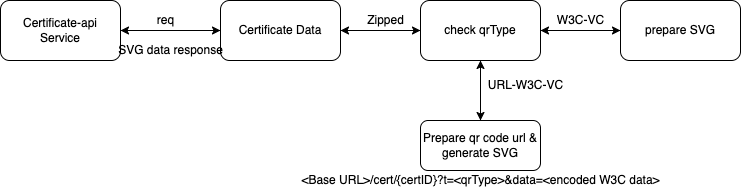

The diagram above was exported from draw.io. Its source (the exported page's mxGraphModel, read from the mxfile embedded in the PNG):
<mxGraphModel dx="946" dy="487" grid="1" gridSize="10" guides="1" tooltips="1" connect="1" arrows="1" fold="1" page="1" pageScale="1" pageWidth="827" pageHeight="1169" math="0" shadow="0">
  <root>
    <mxCell id="w8W7mo7CMOxEAXCY0sWF-0" />
    <mxCell id="w8W7mo7CMOxEAXCY0sWF-1" parent="w8W7mo7CMOxEAXCY0sWF-0" />
    <mxCell id="w8W7mo7CMOxEAXCY0sWF-15" value="&amp;lt;Base URL&amp;gt;/cert/{certID}?t=&amp;lt;qrType&amp;gt;&amp;amp;data=&amp;lt;encoded W3C data&amp;gt;" style="text;html=1;align=center;verticalAlign=middle;resizable=0;points=[];autosize=1;strokeColor=none;fillColor=none;" parent="w8W7mo7CMOxEAXCY0sWF-1" vertex="1">
      <mxGeometry x="325" y="320" width="370" height="20" as="geometry" />
    </mxCell>
    <mxCell id="60SbJR2dLh2KnvxWEJQD-2" style="edgeStyle=orthogonalEdgeStyle;rounded=0;orthogonalLoop=1;jettySize=auto;html=1;" edge="1" parent="w8W7mo7CMOxEAXCY0sWF-1" source="60SbJR2dLh2KnvxWEJQD-0" target="w8W7mo7CMOxEAXCY0sWF-7">
      <mxGeometry relative="1" as="geometry" />
    </mxCell>
    <mxCell id="60SbJR2dLh2KnvxWEJQD-0" value="Certificate-api&lt;br&gt;Service" style="rounded=1;whiteSpace=wrap;html=1;" vertex="1" parent="w8W7mo7CMOxEAXCY0sWF-1">
      <mxGeometry x="30" y="150" width="120" height="60" as="geometry" />
    </mxCell>
    <mxCell id="60SbJR2dLh2KnvxWEJQD-1" value="" style="group" vertex="1" connectable="0" parent="w8W7mo7CMOxEAXCY0sWF-1">
      <mxGeometry x="250" y="150" width="520" height="170" as="geometry" />
    </mxCell>
    <mxCell id="60SbJR2dLh2KnvxWEJQD-3" style="edgeStyle=orthogonalEdgeStyle;rounded=0;orthogonalLoop=1;jettySize=auto;html=1;entryX=0;entryY=0.5;entryDx=0;entryDy=0;" edge="1" parent="60SbJR2dLh2KnvxWEJQD-1" source="w8W7mo7CMOxEAXCY0sWF-7" target="w8W7mo7CMOxEAXCY0sWF-11">
      <mxGeometry relative="1" as="geometry" />
    </mxCell>
    <mxCell id="w8W7mo7CMOxEAXCY0sWF-7" value="Certificate Data" style="rounded=1;whiteSpace=wrap;html=1;" parent="60SbJR2dLh2KnvxWEJQD-1" vertex="1">
      <mxGeometry width="120" height="60" as="geometry" />
    </mxCell>
    <mxCell id="w8W7mo7CMOxEAXCY0sWF-10" value="Zipped" style="text;html=1;align=center;verticalAlign=middle;resizable=0;points=[];autosize=1;strokeColor=none;fillColor=none;" parent="60SbJR2dLh2KnvxWEJQD-1" vertex="1">
      <mxGeometry x="140" y="10" width="50" height="20" as="geometry" />
    </mxCell>
    <mxCell id="60SbJR2dLh2KnvxWEJQD-4" style="edgeStyle=orthogonalEdgeStyle;rounded=0;orthogonalLoop=1;jettySize=auto;html=1;" edge="1" parent="60SbJR2dLh2KnvxWEJQD-1" source="w8W7mo7CMOxEAXCY0sWF-11" target="w8W7mo7CMOxEAXCY0sWF-13">
      <mxGeometry relative="1" as="geometry" />
    </mxCell>
    <mxCell id="w8W7mo7CMOxEAXCY0sWF-11" value="check qrType" style="rounded=1;whiteSpace=wrap;html=1;" parent="60SbJR2dLh2KnvxWEJQD-1" vertex="1">
      <mxGeometry x="200" width="120" height="60" as="geometry" />
    </mxCell>
    <mxCell id="60SbJR2dLh2KnvxWEJQD-11" style="edgeStyle=orthogonalEdgeStyle;rounded=0;orthogonalLoop=1;jettySize=auto;html=1;exitX=0.5;exitY=0;exitDx=0;exitDy=0;entryX=0.5;entryY=1;entryDx=0;entryDy=0;" edge="1" parent="60SbJR2dLh2KnvxWEJQD-1" source="w8W7mo7CMOxEAXCY0sWF-13" target="w8W7mo7CMOxEAXCY0sWF-11">
      <mxGeometry relative="1" as="geometry" />
    </mxCell>
    <mxCell id="w8W7mo7CMOxEAXCY0sWF-13" value="Prepare qr code url &amp;amp; generate SVG" style="rounded=1;whiteSpace=wrap;html=1;" parent="60SbJR2dLh2KnvxWEJQD-1" vertex="1">
      <mxGeometry x="200" y="120" width="120" height="50" as="geometry" />
    </mxCell>
    <mxCell id="60SbJR2dLh2KnvxWEJQD-7" style="edgeStyle=orthogonalEdgeStyle;rounded=0;orthogonalLoop=1;jettySize=auto;html=1;" edge="1" parent="60SbJR2dLh2KnvxWEJQD-1" source="w8W7mo7CMOxEAXCY0sWF-16" target="w8W7mo7CMOxEAXCY0sWF-11">
      <mxGeometry relative="1" as="geometry" />
    </mxCell>
    <mxCell id="w8W7mo7CMOxEAXCY0sWF-16" value="prepare SVG" style="rounded=1;whiteSpace=wrap;html=1;" parent="60SbJR2dLh2KnvxWEJQD-1" vertex="1">
      <mxGeometry x="400" width="120" height="60" as="geometry" />
    </mxCell>
    <mxCell id="w8W7mo7CMOxEAXCY0sWF-18" value="W3C-VC" style="text;html=1;align=center;verticalAlign=middle;resizable=0;points=[];autosize=1;strokeColor=none;fillColor=none;" parent="60SbJR2dLh2KnvxWEJQD-1" vertex="1">
      <mxGeometry x="330" y="10" width="60" height="20" as="geometry" />
    </mxCell>
    <mxCell id="w8W7mo7CMOxEAXCY0sWF-17" style="edgeStyle=orthogonalEdgeStyle;rounded=0;orthogonalLoop=1;jettySize=auto;html=1;entryX=0;entryY=0.5;entryDx=0;entryDy=0;" parent="60SbJR2dLh2KnvxWEJQD-1" source="w8W7mo7CMOxEAXCY0sWF-11" target="w8W7mo7CMOxEAXCY0sWF-16" edge="1">
      <mxGeometry relative="1" as="geometry" />
    </mxCell>
    <mxCell id="60SbJR2dLh2KnvxWEJQD-5" value="URL-W3C-VC" style="text;html=1;align=center;verticalAlign=middle;resizable=0;points=[];autosize=1;strokeColor=none;fillColor=none;" vertex="1" parent="60SbJR2dLh2KnvxWEJQD-1">
      <mxGeometry x="260" y="75" width="90" height="20" as="geometry" />
    </mxCell>
    <mxCell id="60SbJR2dLh2KnvxWEJQD-6" value="req" style="text;html=1;align=center;verticalAlign=middle;resizable=0;points=[];autosize=1;strokeColor=none;fillColor=none;" vertex="1" parent="w8W7mo7CMOxEAXCY0sWF-1">
      <mxGeometry x="180" y="160" width="30" height="20" as="geometry" />
    </mxCell>
    <mxCell id="60SbJR2dLh2KnvxWEJQD-8" style="edgeStyle=orthogonalEdgeStyle;rounded=0;orthogonalLoop=1;jettySize=auto;html=1;exitX=0;exitY=0.5;exitDx=0;exitDy=0;" edge="1" parent="w8W7mo7CMOxEAXCY0sWF-1" source="w8W7mo7CMOxEAXCY0sWF-11">
      <mxGeometry relative="1" as="geometry">
        <mxPoint x="370" y="180" as="targetPoint" />
      </mxGeometry>
    </mxCell>
    <mxCell id="60SbJR2dLh2KnvxWEJQD-9" style="edgeStyle=orthogonalEdgeStyle;rounded=0;orthogonalLoop=1;jettySize=auto;html=1;exitX=0;exitY=0.5;exitDx=0;exitDy=0;" edge="1" parent="w8W7mo7CMOxEAXCY0sWF-1" source="w8W7mo7CMOxEAXCY0sWF-7" target="60SbJR2dLh2KnvxWEJQD-0">
      <mxGeometry relative="1" as="geometry" />
    </mxCell>
    <mxCell id="60SbJR2dLh2KnvxWEJQD-10" value="SVG data response" style="text;html=1;align=center;verticalAlign=middle;resizable=0;points=[];autosize=1;strokeColor=none;fillColor=none;" vertex="1" parent="w8W7mo7CMOxEAXCY0sWF-1">
      <mxGeometry x="140" y="190" width="120" height="20" as="geometry" />
    </mxCell>
  </root>
</mxGraphModel>